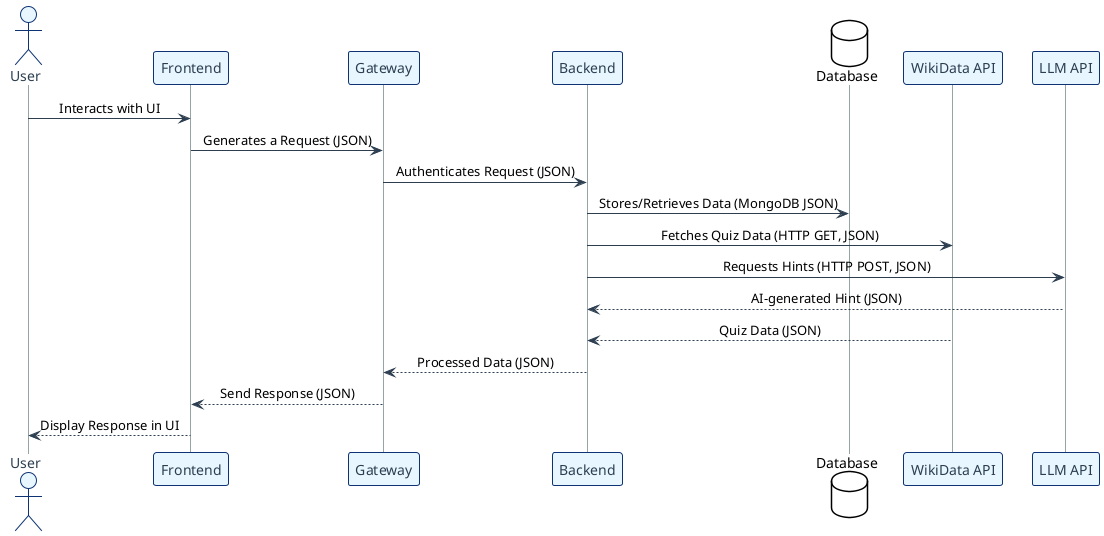

The diagram above was rendered by PlantUML. Its source (embedded in the PNG):
@startuml







<style>
  root {
    BackgroundColor white
    FontColor black
    FontName Verdana
    HyperLinkColor blue
    LineColor black
    LineThickness 1
    Margin 5
  }
  document {
    caption {
      LineThickness 0
    }
    footer {
      LineThickness 0
    }
    header {
      LineThickness 0
    }
    title {
      FontSize 22
      LineThickness 0
    }
  }
  node {
    MaximumWidth 300
  }
</style>

skinparam ArrowLollipopColor black
skinparam BackgroundColor white
skinparam DefaultFontName Verdana
skinparam DefaultMonospacedFontName Courier
skinparam LifelineStrategy nosolid
skinparam ParticipantPadding 10
skinparam SequenceLifeLineBorderColor black
skinparam Shadowing false
skinparam UseBetaStyle true

skinparam Activity {
  BackgroundColor white
  BarColor black
  BorderColor black
  FontColor black
  FontName Verdana
}
skinparam Boundary {
  FontColor black
}
skinparam Box {
  Padding 5
}
skinparam CircledCharacter {
  FontColor black
  FontName Courier
  Radius 9
}
skinparam Class {
  BackgroundColor white
  BorderColor black
  FontColor black
  FontName Verdana
}
skinparam ClassAttribute {
  FontColor black
  FontName Verdana
}
skinparam ClassStereotype {
  FontColor black
  FontName Verdana
}
skinparam Footer {
  FontColor black
  FontName Verdana
}
skinparam Header {
  FontColor black
  FontName Verdana
}
skinparam Hyperlink {
  Color blue
}
skinparam IconPackage {
  Color black
  BackgroundColor white
}
skinparam IconPrivate {
  Color black
  BackgroundColor white
}
skinparam IconProtected {
  Color black
  BackgroundColor white
}
skinparam IconPublic {
  Color black
  BackgroundColor white
}
skinparam Note {
  FontColor black
  FontName Verdana
}
skinparam Object {
  BorderColor black
}
skinparam Package {
  BorderColor black
  FontColor black
  FontName Verdana
}
skinparam State {
  BackgroundColor white
  BorderColor black
}
skinparam StereotypeA {
  BackgroundColor white
  BorderColor black
}
skinparam StereotypeC {
  BackgroundColor white
  BorderColor black
}
skinparam StereotypeE {
  BackgroundColor white
  BorderColor black
}
skinparam StereotypeI {
  BackgroundColor white
  BorderColor black
}
skinparam StereotypeN {
  BackgroundColor white
  BorderColor black
}
skinparam UseCaseStereoType {
  FontColor black
  FontName Verdana
}
skinparam BackgroundColor transparent
skinparam sequenceMessageAlign center

skinparam sequence {
ArrowColor #2C3E50
LifeLineBorderColor #95A5A6
LifeLineBackgroundColor #ECF0F1

    ParticipantBorderColor #0d3375
    ParticipantBackgroundColor #E8F6FF
    ParticipantFontColor #2C3E50
    ParticipantFontSize 14

    ActorBorderColor #0d3375
    ActorBackgroundColor #E8F6FF
    ActorFontColor #2C3E50
    ActorFontSize 14

    DatabaseBorderColor #9B59B6
    DatabaseBackgroundColor #F4ECF7
}

actor User
participant "Frontend" as Frontend
participant "Gateway" as Gateway
participant "Backend" as Backend
database "Database" as DB
participant "WikiData API" as WikiData
participant "LLM API" as AI

User -> Frontend : Interacts with UI
Frontend -> Gateway : Generates a Request (JSON)

Gateway -> Backend : Authenticates Request (JSON)
Backend -> DB : Stores/Retrieves Data (MongoDB JSON)
Backend -> WikiData : Fetches Quiz Data (HTTP GET, JSON)
Backend -> AI : Requests Hints (HTTP POST, JSON)

AI --> Backend : AI-generated Hint (JSON)
WikiData --> Backend : Quiz Data (JSON)
Backend --> Gateway : Processed Data (JSON)
Gateway --> Frontend : Send Response (JSON)
Frontend --> User : Display Response in UI
@enduml